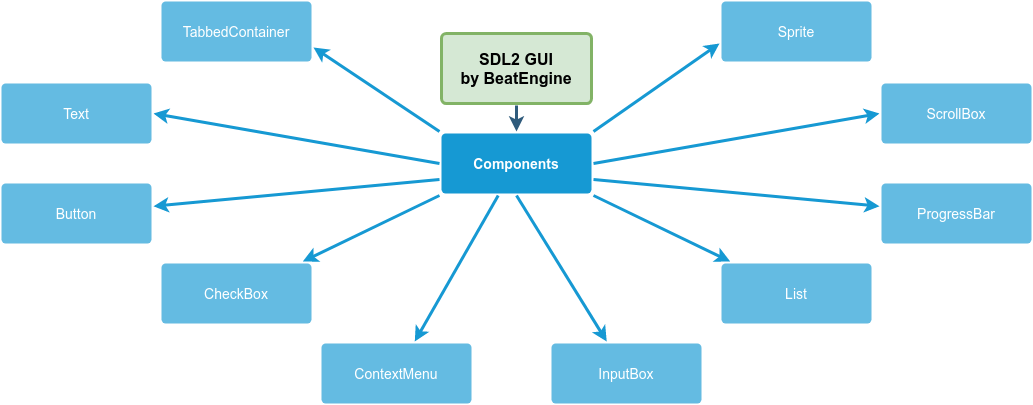

The diagram above was exported from draw.io. Its source (the exported page's mxGraphModel, read from the mxfile embedded in the PNG):
<mxGraphModel dx="1422" dy="963" grid="1" gridSize="10" guides="1" tooltips="1" connect="1" arrows="1" fold="1" page="1" pageScale="1" pageWidth="1169" pageHeight="827" background="#ffffff" math="0" shadow="0">
  <root>
    <mxCell id="0" />
    <mxCell id="1" parent="0" />
    <mxCell id="1747" value="" style="edgeStyle=none;rounded=0;jumpStyle=none;html=1;shadow=0;labelBackgroundColor=none;startArrow=none;startFill=0;endArrow=classic;endFill=1;jettySize=auto;orthogonalLoop=1;strokeColor=#2F5B7C;strokeWidth=3;fontFamily=Helvetica;fontSize=16;fontColor=#23445D;spacing=5;" parent="1" source="1749" target="1760" edge="1">
      <mxGeometry relative="1" as="geometry" />
    </mxCell>
    <mxCell id="1749" value="SDL2 GUI&lt;br&gt;by BeatEngine" style="rounded=1;whiteSpace=wrap;html=1;shadow=0;labelBackgroundColor=none;strokeColor=#82b366;strokeWidth=3;fontFamily=Helvetica;fontSize=16;align=center;fontStyle=1;spacing=5;arcSize=7;perimeterSpacing=2;fillColor=#d5e8d4;" parent="1" vertex="1">
      <mxGeometry x="480" y="130" width="150" height="70" as="geometry" />
    </mxCell>
    <mxCell id="1757" value="" style="edgeStyle=none;rounded=0;jumpStyle=none;html=1;shadow=0;labelBackgroundColor=none;startArrow=none;startFill=0;endArrow=classic;endFill=1;jettySize=auto;orthogonalLoop=1;strokeColor=#1699D3;strokeWidth=3;fontFamily=Helvetica;fontSize=14;fontColor=#FFFFFF;spacing=5;exitX=0;exitY=0.75;exitDx=0;exitDy=0;" parent="1" source="1760" target="1763" edge="1">
      <mxGeometry relative="1" as="geometry">
        <mxPoint x="410" y="290" as="sourcePoint" />
      </mxGeometry>
    </mxCell>
    <mxCell id="1758" value="" style="edgeStyle=none;rounded=0;jumpStyle=none;html=1;shadow=0;labelBackgroundColor=none;startArrow=none;startFill=0;endArrow=classic;endFill=1;jettySize=auto;orthogonalLoop=1;strokeColor=#1699D3;strokeWidth=3;fontFamily=Helvetica;fontSize=14;fontColor=#FFFFFF;spacing=5;exitX=0;exitY=1;exitDx=0;exitDy=0;" parent="1" source="1760" target="1762" edge="1">
      <mxGeometry relative="1" as="geometry">
        <mxPoint x="450" y="320" as="sourcePoint" />
      </mxGeometry>
    </mxCell>
    <mxCell id="1759" value="" style="edgeStyle=none;rounded=0;jumpStyle=none;html=1;shadow=0;labelBackgroundColor=none;startArrow=none;startFill=0;endArrow=classic;endFill=1;jettySize=auto;orthogonalLoop=1;strokeColor=#1699D3;strokeWidth=3;fontFamily=Helvetica;fontSize=14;fontColor=#FFFFFF;spacing=5;" parent="1" source="1760" target="1761" edge="1">
      <mxGeometry relative="1" as="geometry" />
    </mxCell>
    <mxCell id="1760" value="Components" style="rounded=1;whiteSpace=wrap;html=1;shadow=0;labelBackgroundColor=none;strokeColor=none;strokeWidth=3;fillColor=#1699d3;fontFamily=Helvetica;fontSize=14;fontColor=#FFFFFF;align=center;spacing=5;fontStyle=1;arcSize=7;perimeterSpacing=2;" parent="1" vertex="1">
      <mxGeometry x="480" y="230" width="150" height="60" as="geometry" />
    </mxCell>
    <mxCell id="1761" value="ContextMenu" style="rounded=1;whiteSpace=wrap;html=1;shadow=0;labelBackgroundColor=none;strokeColor=none;strokeWidth=3;fillColor=#64bbe2;fontFamily=Helvetica;fontSize=14;fontColor=#FFFFFF;align=center;spacing=5;arcSize=7;perimeterSpacing=2;" parent="1" vertex="1">
      <mxGeometry x="360" y="440" width="150" height="60" as="geometry" />
    </mxCell>
    <mxCell id="1762" value="CheckBox" style="rounded=1;whiteSpace=wrap;html=1;shadow=0;labelBackgroundColor=none;strokeColor=none;strokeWidth=3;fillColor=#64bbe2;fontFamily=Helvetica;fontSize=14;fontColor=#FFFFFF;align=center;spacing=5;arcSize=7;perimeterSpacing=2;" parent="1" vertex="1">
      <mxGeometry x="200" y="360" width="150" height="60" as="geometry" />
    </mxCell>
    <mxCell id="1763" value="Button" style="rounded=1;whiteSpace=wrap;html=1;shadow=0;labelBackgroundColor=none;strokeColor=none;strokeWidth=3;fillColor=#64bbe2;fontFamily=Helvetica;fontSize=14;fontColor=#FFFFFF;align=center;spacing=5;arcSize=7;perimeterSpacing=2;" parent="1" vertex="1">
      <mxGeometry x="40" y="280" width="150" height="60" as="geometry" />
    </mxCell>
    <mxCell id="YVBu-fWY-9v2fjoc6ICt-1780" value="" style="edgeStyle=none;rounded=0;jumpStyle=none;html=1;shadow=0;labelBackgroundColor=none;startArrow=none;startFill=0;endArrow=classic;endFill=1;jettySize=auto;orthogonalLoop=1;strokeColor=#1699D3;strokeWidth=3;fontFamily=Helvetica;fontSize=14;fontColor=#FFFFFF;spacing=5;exitX=0.5;exitY=1;exitDx=0;exitDy=0;" edge="1" parent="1" target="YVBu-fWY-9v2fjoc6ICt-1781" source="1760">
      <mxGeometry relative="1" as="geometry">
        <mxPoint x="906.7142857142858" y="286" as="sourcePoint" />
      </mxGeometry>
    </mxCell>
    <mxCell id="YVBu-fWY-9v2fjoc6ICt-1781" value="InputBox" style="rounded=1;whiteSpace=wrap;html=1;shadow=0;labelBackgroundColor=none;strokeColor=none;strokeWidth=3;fillColor=#64bbe2;fontFamily=Helvetica;fontSize=14;fontColor=#FFFFFF;align=center;spacing=5;arcSize=7;perimeterSpacing=2;" vertex="1" parent="1">
      <mxGeometry x="590" y="440" width="150" height="60" as="geometry" />
    </mxCell>
    <mxCell id="YVBu-fWY-9v2fjoc6ICt-1782" value="" style="edgeStyle=none;rounded=0;jumpStyle=none;html=1;shadow=0;labelBackgroundColor=none;startArrow=none;startFill=0;endArrow=classic;endFill=1;jettySize=auto;orthogonalLoop=1;strokeColor=#1699D3;strokeWidth=3;fontFamily=Helvetica;fontSize=14;fontColor=#FFFFFF;spacing=5;exitX=1;exitY=1;exitDx=0;exitDy=0;" edge="1" parent="1" target="YVBu-fWY-9v2fjoc6ICt-1783" source="1760">
      <mxGeometry relative="1" as="geometry">
        <mxPoint x="926.7142857142858" y="232" as="sourcePoint" />
      </mxGeometry>
    </mxCell>
    <mxCell id="YVBu-fWY-9v2fjoc6ICt-1783" value="List" style="rounded=1;whiteSpace=wrap;html=1;shadow=0;labelBackgroundColor=none;strokeColor=none;strokeWidth=3;fillColor=#64bbe2;fontFamily=Helvetica;fontSize=14;fontColor=#FFFFFF;align=center;spacing=5;arcSize=7;perimeterSpacing=2;" vertex="1" parent="1">
      <mxGeometry x="760" y="360" width="150" height="60" as="geometry" />
    </mxCell>
    <mxCell id="YVBu-fWY-9v2fjoc6ICt-1784" value="" style="edgeStyle=none;rounded=0;jumpStyle=none;html=1;shadow=0;labelBackgroundColor=none;startArrow=none;startFill=0;endArrow=classic;endFill=1;jettySize=auto;orthogonalLoop=1;strokeColor=#1699D3;strokeWidth=3;fontFamily=Helvetica;fontSize=14;fontColor=#FFFFFF;spacing=5;exitX=1;exitY=0.75;exitDx=0;exitDy=0;" edge="1" parent="1" target="YVBu-fWY-9v2fjoc6ICt-1785" source="1760">
      <mxGeometry relative="1" as="geometry">
        <mxPoint x="1086.7142857142858" y="152" as="sourcePoint" />
      </mxGeometry>
    </mxCell>
    <mxCell id="YVBu-fWY-9v2fjoc6ICt-1785" value="ProgressBar" style="rounded=1;whiteSpace=wrap;html=1;shadow=0;labelBackgroundColor=none;strokeColor=none;strokeWidth=3;fillColor=#64bbe2;fontFamily=Helvetica;fontSize=14;fontColor=#FFFFFF;align=center;spacing=5;arcSize=7;perimeterSpacing=2;" vertex="1" parent="1">
      <mxGeometry x="920" y="280" width="150" height="60" as="geometry" />
    </mxCell>
    <mxCell id="YVBu-fWY-9v2fjoc6ICt-1786" value="" style="edgeStyle=none;rounded=0;jumpStyle=none;html=1;shadow=0;labelBackgroundColor=none;startArrow=none;startFill=0;endArrow=classic;endFill=1;jettySize=auto;orthogonalLoop=1;strokeColor=#1699D3;strokeWidth=3;fontFamily=Helvetica;fontSize=14;fontColor=#FFFFFF;spacing=5;exitX=1;exitY=0.5;exitDx=0;exitDy=0;entryX=0;entryY=0.5;entryDx=0;entryDy=0;" edge="1" parent="1" target="YVBu-fWY-9v2fjoc6ICt-1787" source="1760">
      <mxGeometry relative="1" as="geometry">
        <mxPoint x="1086.7142857142858" y="30" as="sourcePoint" />
        <mxPoint x="870" y="220" as="targetPoint" />
      </mxGeometry>
    </mxCell>
    <mxCell id="YVBu-fWY-9v2fjoc6ICt-1787" value="ScrollBox" style="rounded=1;whiteSpace=wrap;html=1;shadow=0;labelBackgroundColor=none;strokeColor=none;strokeWidth=3;fillColor=#64bbe2;fontFamily=Helvetica;fontSize=14;fontColor=#FFFFFF;align=center;spacing=5;arcSize=7;perimeterSpacing=2;" vertex="1" parent="1">
      <mxGeometry x="920" y="180" width="150" height="60" as="geometry" />
    </mxCell>
    <mxCell id="YVBu-fWY-9v2fjoc6ICt-1788" value="" style="edgeStyle=none;rounded=0;jumpStyle=none;html=1;shadow=0;labelBackgroundColor=none;startArrow=none;startFill=0;endArrow=classic;endFill=1;jettySize=auto;orthogonalLoop=1;strokeColor=#1699D3;strokeWidth=3;fontFamily=Helvetica;fontSize=14;fontColor=#FFFFFF;spacing=5;entryX=1;entryY=0.5;entryDx=0;entryDy=0;" edge="1" parent="1" target="YVBu-fWY-9v2fjoc6ICt-1789">
      <mxGeometry relative="1" as="geometry">
        <mxPoint x="478" y="260" as="sourcePoint" />
      </mxGeometry>
    </mxCell>
    <mxCell id="YVBu-fWY-9v2fjoc6ICt-1789" value="Text" style="rounded=1;whiteSpace=wrap;html=1;shadow=0;labelBackgroundColor=none;strokeColor=none;strokeWidth=3;fillColor=#64bbe2;fontFamily=Helvetica;fontSize=14;fontColor=#FFFFFF;align=center;spacing=5;arcSize=7;perimeterSpacing=2;" vertex="1" parent="1">
      <mxGeometry x="40" y="180" width="150" height="60" as="geometry" />
    </mxCell>
    <mxCell id="YVBu-fWY-9v2fjoc6ICt-1790" value="" style="edgeStyle=none;rounded=0;jumpStyle=none;html=1;shadow=0;labelBackgroundColor=none;startArrow=none;startFill=0;endArrow=classic;endFill=1;jettySize=auto;orthogonalLoop=1;strokeColor=#1699D3;strokeWidth=3;fontFamily=Helvetica;fontSize=14;fontColor=#FFFFFF;spacing=5;exitX=1;exitY=0;exitDx=0;exitDy=0;" edge="1" parent="1" source="1760">
      <mxGeometry relative="1" as="geometry">
        <mxPoint x="482" y="180" as="sourcePoint" />
        <mxPoint x="758" y="140" as="targetPoint" />
      </mxGeometry>
    </mxCell>
    <mxCell id="YVBu-fWY-9v2fjoc6ICt-1791" value="Sprite" style="rounded=1;whiteSpace=wrap;html=1;shadow=0;labelBackgroundColor=none;strokeColor=none;strokeWidth=3;fillColor=#64bbe2;fontFamily=Helvetica;fontSize=14;fontColor=#FFFFFF;align=center;spacing=5;arcSize=7;perimeterSpacing=2;" vertex="1" parent="1">
      <mxGeometry x="760" y="98" width="150" height="60" as="geometry" />
    </mxCell>
    <mxCell id="YVBu-fWY-9v2fjoc6ICt-1792" value="" style="edgeStyle=none;rounded=0;jumpStyle=none;html=1;shadow=0;labelBackgroundColor=none;startArrow=none;startFill=0;endArrow=classic;endFill=1;jettySize=auto;orthogonalLoop=1;strokeColor=#1699D3;strokeWidth=3;fontFamily=Helvetica;fontSize=14;fontColor=#FFFFFF;spacing=5;entryX=1;entryY=0.75;entryDx=0;entryDy=0;exitX=0;exitY=0;exitDx=0;exitDy=0;" edge="1" parent="1" target="YVBu-fWY-9v2fjoc6ICt-1793" source="1760">
      <mxGeometry relative="1" as="geometry">
        <mxPoint x="638" y="190" as="sourcePoint" />
      </mxGeometry>
    </mxCell>
    <mxCell id="YVBu-fWY-9v2fjoc6ICt-1793" value="TabbedContainer" style="rounded=1;whiteSpace=wrap;html=1;shadow=0;labelBackgroundColor=none;strokeColor=none;strokeWidth=3;fillColor=#64bbe2;fontFamily=Helvetica;fontSize=14;fontColor=#FFFFFF;align=center;spacing=5;arcSize=7;perimeterSpacing=2;" vertex="1" parent="1">
      <mxGeometry x="200" y="98" width="150" height="60" as="geometry" />
    </mxCell>
  </root>
</mxGraphModel>